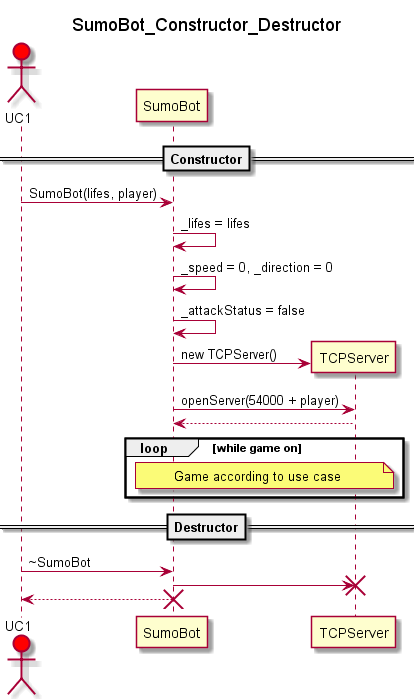

The diagram above was rendered by PlantUML. Its source (embedded in the PNG):
@startuml

skinparam wrapWidth 200

title SumoBot_Constructor_Destructor

actor UC1 #Red
participant SumoBot
participant TCPServer

==Constructor== 

UC1 -> SumoBot : SumoBot(lifes, player)
SumoBot->SumoBot : _lifes = lifes
SumoBot -> SumoBot : _speed = 0, _direction = 0
SumoBot -> SumoBot : _attackStatus = false
SumoBot -> TCPServer ** : new TCPServer()
SumoBot -> TCPServer : openServer(54000 + player)
TCPServer --> SumoBot : 
loop while game on
note over SumoBot, TCPServer : Game according to use case
end loop

==Destructor==

UC1 -> SumoBot : ~SumoBot
SumoBot -> TCPServer !! : 
UC1 <-- SumoBot :
destroy SumoBot

@enduml